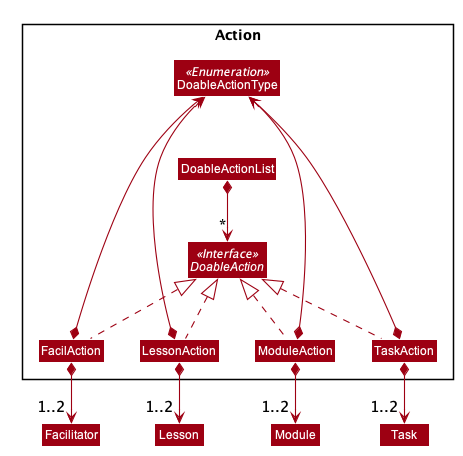

The diagram above was rendered by PlantUML. Its source (embedded in the PNG):
@startuml









skinparam BackgroundColor #FFFFFFF

skinparam Shadowing false

skinparam Class {
    FontColor #FFFFFF
    BorderThickness 1
    BorderColor #FFFFFF
    StereotypeFontColor #FFFFFF
    FontName Arial
}

skinparam Actor {
    BorderColor #000000
    Color #000000
    FontName Arial
}

skinparam Sequence {
    MessageAlign center
    BoxFontSize 50
    BoxPadding 0
    BoxFontColor #FFFFFF
    FontName Arial
}

skinparam Participant {
    FontColor #FFFFFFF
    Padding 20
    FontSize 50
}

skinparam ArrowFontSize 40
skinparam MinClassWidth 50
skinparam ParticipantPadding 10
skinparam Shadowing false
skinparam DefaultTextAlignment center
skinparam packageStyle Rectangle

hide footbox
hide members
hide circle
skinparam arrowThickness 1.1
skinparam arrowColor #9D0012
skinparam classBackgroundColor #9D0012
skinparam ArrowFontSize 15

Package Action {
Interface DoableAction <<Interface>>
Class DoableActionList
enum DoableActionType <<Enumeration>> {
        ADD, EDIT, DELETE
    }
Class FacilAction
Class LessonAction
Class ModuleAction
Class TaskAction
}

Class Module
Class Task
Class Facilitator
Class Lesson

DoableActionList *--> "*" DoableAction
FacilAction .up.|> DoableAction
LessonAction .up.|> DoableAction
ModuleAction .up.|> DoableAction
TaskAction .up.|> DoableAction

FacilAction *-down-> "1..2" Facilitator
LessonAction *-down-> "1..2" Lesson
ModuleAction *-down-> "1..2" Module
TaskAction *-down-> "1..2" Task

FacilAction *-up---> DoableActionType
LessonAction *-up---> DoableActionType
ModuleAction *-up---> DoableActionType
TaskAction *-up---> DoableActionType



@enduml